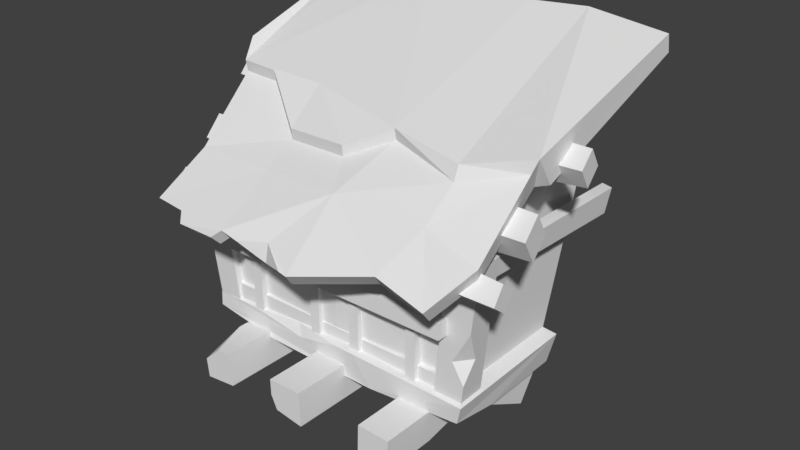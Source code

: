 # Source: Outstick_window_6.blend  (saved by Blender 2.78.0; exported with 4.5.12 LTS)
import bpy
from mathutils import Matrix  # noqa: F401  (used for matrix-valued properties, if any)

bpy.ops.wm.read_factory_settings(use_empty=True)
scene = bpy.context.scene
scene.name = 'Scene'

# ---- collections
col_collection_1 = bpy.data.collections.new('Collection 1'); scene.collection.children.link(col_collection_1)

# ---- world
world_world = bpy.data.worlds.new('World'); scene.world = world_world
world_world.color = (0.05088, 0.05088, 0.05088)
world_world.use_sun_shadow = False
world_world.sun_shadow_jitter_overblur = 0.0
world_world.cycles.sampling_method = 'MANUAL'

# ---- meshes
me_cube_017 = bpy.data.meshes.new('Cube.017')
me_cube_017.from_pydata([(-0.8581, -0.564, 1.543), (-0.8571, -0.4793, 1.47), (-0.8437, -0.4981, 1.634), (-0.8409, -0.4111, 1.561), (-0.5489, -0.5681, 1.537), (-0.5563, -0.4685, 1.451), (-0.5259, -0.4906, 1.642), (-0.5349, -0.3882, 1.557), (-0.8817, -0.3303, 1.753), (-0.8809, -0.2593, 1.691), (-0.8717, -0.275, 1.829), (-0.8696, -0.202, 1.767), (-0.4946, -0.3467, 1.743), (-0.5093, -0.247, 1.658), (-0.4806, -0.2691, 1.85), (-0.4921, -0.1667, 1.765), (-0.861, -0.6797, 1.338), (-0.8556, -0.6234, 1.4), (-0.8629, -0.7441, 1.389), (-0.8567, -0.6879, 1.453), (-0.6113, -0.6774, 1.334), (-0.6092, -0.611, 1.407), (-0.6132, -0.7533, 1.394), (-0.6103, -0.687, 1.47), (-0.02701, -0.9172, 1.305), (-0.3978, -0.8659, 1.353), (-0.8111, -0.7997, 1.327), (-0.3533, -0.3117, 1.789), (-0.7728, -0.2963, 1.77), (-0.7542, -0.6088, 1.485), (-0.3816, -0.6486, 1.511), (-0.0153, -0.6938, 1.533), (-0.7883, 0.3878, 1.989), (-0.3988, 0.3789, 2.018), (0.1241, -0.5086, 1.778), (-0.007361, -0.965, 1.364), (-0.3951, -0.9137, 1.4), (-0.8346, -0.8532, 1.379), (-0.8007, -0.3625, 1.793), (-0.7718, -0.649, 1.553), (-0.3734, -0.6843, 1.578), (0.01559, -0.7318, 1.613), (-0.8139, 0.3578, 2.1), (-0.3978, 0.3445, 2.131), (0.1325, 0.299, 2.12), (-0.8269, -0.2457, 1.854), (-0.8661, 0.3906, 1.973), (-0.8506, -0.278, 1.912), (-0.8922, 0.3607, 2.084), (-0.6619, -0.8285, 1.336), (-0.6676, -0.8799, 1.385), (-0.6304, -0.8646, 1.301), (-0.4269, -0.8969, 1.326), (-0.636, -0.9161, 1.351), (-0.4241, -0.9447, 1.374), (-0.6187, -0.3772, 1.793), (-0.3641, -0.5475, 1.66), (-0.06615, -0.5863, 1.686), (-0.3655, -0.5546, 1.709), (-0.3551, -0.3986, 1.851), (0.1216, -0.5157, 1.827), (-0.6208, -0.3844, 1.842), (-0.8028, -0.3696, 1.842), (-0.06511, -0.5934, 1.734), (-0.6955, -0.5959, 0.7761), (-0.7684, -0.6283, 1.56), (-0.7483, -0.02338, 0.744), (-0.7646, 0.2316, 2.017), (0.4738, -0.5996, 0.7646), (0.5539, -0.6298, 1.619), (0.5196, -0.02338, 0.744), (0.5452, 0.2199, 2.017), (-0.7187, -0.5999, 0.8886), (-0.7212, -0.02462, 0.8998), (0.4934, -0.02462, 0.8998), (0.4952, -0.5923, 0.9082), (-0.7781, -0.008958, 0.8816), (0.5501, -0.008958, 0.8816), (0.5535, -0.6573, 0.8779), (-0.7554, -0.6357, 0.8748), (0.5267, -0.4176, 0.7524), (0.1191, -0.6629, 0.773), (0.532, -0.6492, 0.7968), (-0.6459, -0.1222, 0.7484), (-0.6469, -0.5523, 0.7734), (0.4171, -0.1126, 0.756), (0.4116, -0.4964, 0.7641), (0.1189, -0.5633, 0.7689), (-0.4203, -0.6565, 0.7763), (-0.7507, -0.5897, 0.776), (-0.7524, -0.6417, 0.8127), (0.09269, -0.00645, 0.7428), (0.1059, -0.1067, 0.7521), (0.03271, -0.6684, 0.8997), (-0.09282, -0.6177, 0.9091), (-0.7506, -0.6362, 0.8637), (-0.7522, -0.5148, 0.8726), (-0.6363, -0.6377, 0.8642), (-0.6375, -0.5156, 0.8731), (-0.072, -0.6393, 1.615), (0.4162, -0.6399, 0.8819), (0.5529, -0.5709, 1.489), (0.4157, -0.5164, 0.8905), (0.5429, -0.5619, 1.396), (0.5396, -0.6383, 0.8755), (0.6017, -0.5706, 1.482), (0.539, -0.5155, 0.8841), (0.5908, -0.5616, 1.389), (0.5526, 0.2531, 1.463), (0.5404, 0.2324, 1.353), (0.6019, 0.2429, 1.461), (0.5887, 0.2251, 1.351), (-0.8168, -0.6564, 1.457), (-0.8191, -0.5464, 1.475), (-0.692, -0.5467, 1.476), (-0.6902, -0.6568, 1.458), (0.4805, -0.6596, 1.482), (0.4818, -0.5481, 1.5), (0.6187, -0.5477, 1.492), (0.617, -0.6588, 1.474), (0.254, -0.891, 0.6551), (0.2588, -0.891, 0.7995), (0.2538, -0.529, 0.65), (0.2587, -0.529, 0.7944), (0.3984, -0.891, 0.6503), (0.4032, -0.891, 0.7947), (0.3567, -0.529, 0.6466), (0.403, -0.529, 0.7896), (0.2527, -0.2825, 0.6165), (0.257, -0.2183, 0.7458), (0.3971, -0.2825, 0.6117), (0.4014, -0.2183, 0.741), (0.2475, 0.004171, 0.4607), (0.2516, 0.07956, 0.5839), (0.3919, 0.004171, 0.4559), (0.396, 0.07956, 0.5791), (-0.171, -0.7319, 0.6682), (-0.1744, -0.9172, 0.8236), (-0.131, -0.5399, 0.6647), (-0.1743, -0.5399, 0.8182), (-0.01662, -0.9172, 0.6727), (-0.02006, -0.9172, 0.8271), (-0.0165, -0.5399, 0.6672), (-0.01994, -0.5399, 0.8216), (-0.1701, -0.2764, 0.628), (-0.1732, -0.2077, 0.7663), (-0.0157, -0.2764, 0.6314), (-0.01878, -0.2077, 0.7697), (-0.1664, 0.03016, 0.4614), (-0.1693, 0.1108, 0.5931), (-0.012, 0.03016, 0.4648), (-0.01493, 0.1108, 0.5965), (-0.5734, -0.891, 0.6466), (-0.589, -0.695, 0.7889), (-0.5729, -0.529, 0.6415), (-0.5886, -0.529, 0.7851), (-0.4298, -0.891, 0.6623), (-0.4455, -0.891, 0.8059), (-0.4293, -0.529, 0.6572), (-0.445, -0.529, 0.8008), (-0.5692, -0.2825, 0.6082), (-0.5833, -0.2183, 0.7368), (-0.4256, -0.2825, 0.6239), (-0.4397, -0.2183, 0.7526), (-0.5523, 0.004171, 0.4533), (-0.5657, 0.07956, 0.5758), (-0.4087, 0.004171, 0.469), (-0.4221, 0.07956, 0.5915), (0.5823, -0.6496, 1.206), (0.5512, -0.6414, 0.9654), (0.5003, -0.6449, 1.056), (0.5634, -0.5891, 1.066), (-0.78, -0.6451, 1.127), (-0.7998, -0.6512, 1.304), (-0.7887, -0.6116, 1.205), (-0.7576, -0.6477, 1.192), (-0.05601, -0.6647, 0.8969), (-0.5305, -0.645, 0.8819), (-0.2876, -0.6294, 0.8978), (-0.2634, -0.6533, 0.8495), (-0.1729, -0.9172, 0.7529), (0.399, -0.529, 0.6677), (-0.1457, -0.9172, 0.6921), (0.3976, -0.3865, 0.6258), (-0.1706, -0.457, 0.6525), (0.3983, -0.6418, 0.6478), (-0.5726, -0.5095, 0.6389), (-0.171, -0.6701, 0.6668), (-0.1714, -0.5399, 0.6871), (-0.571, -0.4051, 0.6248), (-0.5745, -0.4752, 0.6562), (-0.5406, -0.4533, 0.6347), (-0.5827, -0.891, 0.7311), (-0.5105, -0.891, 0.7988), (-0.6881, -0.6265, 0.8745), (-0.6881, -0.6265, 0.9535), (-0.6881, -0.5878, 0.9535), (0.4773, -0.6265, 0.8745), (0.4773, -0.6265, 0.9535), (0.4773, -0.5878, 0.9535), (0.4773, -0.6071, 1.233), (0.4773, -0.6071, 1.162), (0.4773, -0.6988, 1.233), (0.4773, -0.6988, 1.162), (-0.6881, -0.6071, 1.233), (-0.6881, -0.6071, 1.162), (-0.6881, -0.6988, 1.233), (-0.6881, -0.6988, 1.162), (-0.1648, -0.6035, 0.8913), (-0.2102, -0.6035, 0.8913), (-0.1648, -0.6433, 0.8913), (-0.2102, -0.6433, 0.8913), (-0.1648, -0.6035, 1.169), (-0.2102, -0.6035, 1.169), (-0.1648, -0.6433, 1.169), (-0.2102, -0.6433, 1.169), (-0.4882, -0.6035, 0.8843), (-0.5336, -0.6035, 0.8843), (-0.4882, -0.6433, 0.8843), (-0.5336, -0.6433, 0.8843), (-0.4882, -0.6035, 1.162), (-0.5336, -0.6035, 1.162), (-0.4882, -0.6433, 1.162), (-0.5336, -0.6433, 1.162), (0.04184, -0.6035, 0.8913), (-0.003566, -0.6035, 0.8913), (0.04184, -0.6433, 0.8913), (-0.003566, -0.6433, 0.8913), (0.04184, -0.6035, 1.169), (-0.003566, -0.6035, 1.169), (0.04184, -0.6433, 1.169), (-0.003566, -0.6433, 1.169), (0.3244, -0.6035, 0.8913), (0.279, -0.6035, 0.8913), (0.3244, -0.6433, 0.8913), (0.279, -0.6433, 0.8913), (0.3244, -0.6035, 1.169), (0.279, -0.6035, 1.169), (0.3244, -0.6433, 1.169), (0.279, -0.6433, 1.169), (-0.7437, -0.6142, 1.176), (0.5248, -0.6112, 1.188), (-0.08295, -0.6279, 1.182), (-0.7187, -0.6034, 0.8886), (0.4952, -0.5959, 0.9082), (-0.09282, -0.6213, 0.9091), (-0.7437, -0.6177, 1.176), (0.5248, -0.6148, 1.188), (-0.08295, -0.6315, 1.182), (0.3195, -0.8271, 1.394), (0.3388, -0.8772, 1.452), (0.4044, -0.6938, 1.533), (0.4353, -0.7318, 1.613), (0.5497, -0.8454, 1.345), (0.5625, -0.8977, 1.403), (0.6614, -0.7277, 1.48), (0.6886, -0.7701, 1.559), (0.4083, -0.3936, 1.761), (0.4529, -0.5971, 1.74), (0.662, -0.4212, 1.721), (0.6943, -0.4959, 1.801), (0.09237, -0.4784, 1.757), (0.3788, 0.3414, 2.127), (0.4532, -0.5723, 1.798), (0.7185, 0.3493, 2.085), (0.7175, -0.4864, 1.86), (0.7159, -0.4063, 1.738), (0.7185, 0.3644, 2.009), (0.7726, -0.6305, 1.627), (0.7717, -0.5739, 1.531), (0.7582, -0.5388, 1.692), (0.7554, -0.4799, 1.595), (0.4635, -0.6365, 1.623), (0.4708, -0.5697, 1.51), (0.4404, -0.5293, 1.697), (0.4494, -0.4595, 1.584), (0.8066, -0.3607, 1.799), (0.8059, -0.312, 1.719), (0.7967, -0.2846, 1.854), (0.7945, -0.234, 1.774), (0.4196, -0.3793, 1.795), (0.4343, -0.3104, 1.684), (0.4151, -0.2648, 1.845), (0.4171, -0.2011, 1.761), (0.7632, -0.7175, 1.397), (0.7578, -0.6611, 1.46), (0.7652, -0.7819, 1.448), (0.759, -0.7257, 1.512), (0.5135, -0.7152, 1.393), (0.5115, -0.6488, 1.467), (0.5155, -0.7911, 1.453), (0.5126, -0.7248, 1.529), (0.3769, 0.3644, 2.009), (0.1836, -0.6988, 1.233), (-0.3859, -0.6988, 1.233), (-0.2371, -0.6988, 1.199), (-0.2342, -0.661, 1.233), (-0.6845, 0.2342, 1.473), (-0.6845, 0.2323, 1.353), (-0.7763, 0.2342, 1.473), (-0.7763, 0.2323, 1.353), (-0.6845, -0.5772, 1.479), (-0.6845, -0.5768, 1.409), (-0.7763, -0.5772, 1.479), (-0.7763, -0.5768, 1.409), (-0.3052, -0.9256, 1.392), (-0.04757, -0.9597, 1.368), (-0.1645, -0.8939, 1.418), (-0.1645, -0.9109, 1.34)], [], [(1, 0, 2, 3), (9, 8, 10, 11), (1, 5, 4, 0), (2, 6, 7, 3), (0, 4, 6, 2), (3, 7, 5, 1), (9, 13, 12, 8), (10, 14, 15, 11), (8, 12, 14, 10), (11, 15, 13, 9), (17, 16, 18, 19), (17, 21, 20, 16), (18, 22, 23, 19), (16, 20, 22, 18), (19, 23, 21, 17), (30, 31, 24, 25), (32, 33, 27, 28), (29, 30, 25, 49, 26), (28, 27, 30, 29), (40, 36, 305, 307, 306, 35, 41), (55, 56, 58, 61), (39, 37, 50, 36, 40), (38, 39, 40, 56, 55), (28, 29, 39, 38), (25, 24, 35, 306, 308, 305, 36), (28, 38, 47, 45), (32, 28, 45, 46), (29, 26, 37, 39), (26, 49, 50, 37), (46, 45, 47, 48), (38, 55, 61, 62), (53, 51, 52, 54), (50, 49, 51, 53), (49, 25, 52, 51), (25, 36, 54, 52), (36, 50, 53, 54), (59, 58, 63, 60), (34, 57, 56, 40, 41), (57, 34, 60, 63), (42, 62, 61, 59, 43), (43, 59, 60, 44), (62, 42, 48, 47), (61, 58, 59), (47, 38, 62), (56, 57, 63, 58), (72, 240, 65, 67, 73), (74, 71, 69, 241, 75), (78, 75, 94, 93), (77, 74, 75, 78), (79, 72, 73, 76), (64, 90, 89), (70, 77, 78, 82, 80), (68, 82, 81), (80, 82, 68), (81, 82, 78, 93), (80, 68, 86), (70, 80, 86, 85), (68, 81, 87, 86), (81, 88, 64, 84, 87), (66, 91, 92, 83), (89, 90, 79, 76, 66), (88, 90, 64), (64, 89, 66, 83, 84), (85, 86, 87, 92), (92, 91, 70, 85), (83, 92, 87, 84), (95, 172, 174, 173, 112, 113, 96), (93, 94, 72, 79, 177, 178, 176), (93, 176, 179, 177, 79, 90, 88, 81), (96, 113, 114, 98), (98, 114, 115, 97), (97, 115, 112, 173, 175, 172, 95), (100, 116, 117, 102), (102, 117, 118, 106), (106, 118, 119, 168, 171, 169, 104), (72, 94, 242, 240), (104, 169, 170, 168, 119, 116, 100), (107, 103, 109, 111), (105, 107, 111, 110), (101, 105, 110, 108), (75, 241, 242, 94), (120, 121, 123, 122), (127, 181, 183, 130, 131), (126, 181, 185), (124, 125, 121, 120), (122, 126, 185, 124, 120), (127, 123, 121, 125), (186, 190, 191), (123, 127, 131, 129), (122, 123, 129, 128), (131, 130, 134, 135), (130, 128, 132, 134), (129, 131, 135, 133), (128, 129, 133, 132), (136, 182, 180), (143, 142, 146, 147), (142, 143, 141, 140), (140, 182, 136), (143, 139, 137, 141), (142, 138, 184, 144, 146), (138, 188, 184), (147, 146, 150, 151), (146, 144, 148, 150), (145, 147, 151, 149), (144, 145, 149, 148), (152, 192, 153, 155, 154), (159, 158, 162, 163), (158, 159, 157, 156), (156, 157, 193, 192, 152), (154, 158, 156, 152), (159, 155, 153, 193, 157), (158, 154, 186, 191, 189, 160, 162), (155, 159, 163, 161), (154, 155, 161, 160, 189, 190, 186), (163, 162, 166, 167), (162, 160, 164, 166), (161, 163, 167, 165), (160, 161, 165, 164), (170, 171, 168), (171, 170, 169), (172, 175, 174), (173, 174, 175), (178, 179, 176), (179, 178, 177), (185, 181, 127, 125, 124), (180, 182, 140, 141, 137), (136, 180, 137, 139, 188, 187), (187, 188, 138), (183, 126, 122, 128, 130), (189, 191, 190), (183, 181, 126), (187, 138, 142, 140, 136), (184, 188, 139, 145, 144), (192, 193, 153), (207, 206, 204, 205), (200, 204, 206, 294, 296, 293, 202), (197, 198, 195, 194), (199, 196, 195, 198), (203, 202, 293, 295, 294, 206, 207), (201, 200, 202, 203), (205, 201, 203, 207), (208, 212, 214, 210), (211, 210, 214, 215), (213, 209, 211, 215), (216, 220, 222, 218), (219, 218, 222, 223), (221, 217, 219, 223), (224, 228, 230, 226), (227, 226, 230, 231), (229, 225, 227, 231), (232, 236, 238, 234), (235, 234, 238, 239), (237, 233, 235, 239), (240, 242, 99, 65), (242, 241, 69, 99), (243, 245, 248, 246), (244, 247, 248, 245), (35, 24, 249, 250), (252, 250, 254, 256), (249, 251, 255, 253), (250, 252, 41, 35), (24, 31, 251, 249), (250, 249, 253, 254), (253, 255, 256, 254), (256, 255, 259, 260), (252, 256, 260, 258), (255, 251, 257, 259), (261, 257, 251, 31), (27, 261, 31, 30), (41, 252, 258, 34), (44, 60, 263, 262), (60, 34, 258, 263), (262, 263, 265, 264), (260, 265, 263, 258), (264, 265, 266, 267), (265, 260, 259, 266), (269, 268, 272, 273), (270, 271, 275, 274), (268, 270, 274, 272), (271, 269, 273, 275), (277, 276, 280, 281), (278, 279, 283, 282), (276, 278, 282, 280), (279, 277, 281, 283), (285, 284, 288, 289), (286, 287, 291, 290), (284, 286, 290, 288), (287, 285, 289, 291), (268, 269, 271, 270), (284, 285, 287, 286), (276, 277, 279, 278), (259, 257, 266), (292, 267, 266, 257), (307, 308, 306), (296, 295, 293), (295, 296, 294), (308, 307, 305), (300, 304, 303, 299), (299, 303, 301, 297), (298, 302, 304, 300)])
_uv = me_cube_017.uv_layers.new(name='UVMap')
_uv.uv.foreach_set('vector', [0.03088, 0.9726, 0.03088, 0.9726, 0.03088, 0.9726, 0.03088, 0.9726, 0.03088, 0.9726, 0.03088, 0.9726, 0.03088, 0.9726, 0.03088, 0.9726, 0.03088, 0.9726, 0.03088, 0.9726, 0.03088, 0.9726, 0.03088, 0.9726, 0.03088, 0.9726, 0.03088, 0.9726, 0.03088, 0.9726, 0.03088, 0.9726, 0.03088, 0.9726, 0.03088, 0.9726, 0.03088, 0.9726, 0.03088, 0.9726, 0.03088, 0.9726, 0.03088, 0.9726, 0.03088, 0.9726, 0.03088, 0.9726, 0.03088, 0.9726, 0.03088, 0.9726, 0.03088, 0.9726, 0.03088, 0.9726, 0.03088, 0.9726, 0.03088, 0.9726, 0.03088, 0.9726, 0.03088, 0.9726, 0.03088, 0.9726, 0.03088, 0.9726, 0.03088, 0.9726, 0.03088, 0.9726, 0.03088, 0.9726, 0.03088, 0.9726, 0.03088, 0.9726, 0.03088, 0.9726, 0.03088, 0.9726, 0.03088, 0.9726, 0.03088, 0.9726, 0.03088, 0.9726, 0.03088, 0.9726, 0.03088, 0.9726, 0.03088, 0.9726, 0.03088, 0.9726, 0.03088, 0.9726, 0.03088, 0.9726, 0.03088, 0.9726, 0.03088, 0.9726, 0.03088, 0.9726, 0.03088, 0.9726, 0.03088, 0.9726, 0.03088, 0.9726, 0.03088, 0.9726, 0.03088, 0.9726, 0.03088, 0.9726, 0.03088, 0.9726, 0.7697, 0.05925, 0.8062, 0.05758, 0.8053, 0.02602, 0.7684, 0.0326, 0.7282, 0.1519, 0.7669, 0.1535, 0.7721, 0.1027, 0.7304, 0.1022, 0.7327, 0.06029, 0.7697, 0.05925, 0.7684, 0.0326, 0.7421, 0.03414, 0.7273, 0.0356, 0.7304, 0.1022, 0.7721, 0.1027, 0.7697, 0.05925, 0.7327, 0.06029, 0.03027, 0.9926, 0.03027, 0.9926, 0.03027, 0.9926, 0.03027, 0.9926, 0.03027, 0.9926, 0.03027, 0.9926, 0.03027, 0.9926, 0.04096, 0.9929, 0.04096, 0.9929, 0.04096, 0.9929, 0.04096, 0.9929, 0.03027, 0.9926, 0.03027, 0.9926, 0.03027, 0.9926, 0.03027, 0.9926, 0.03027, 0.9926, 0.03027, 0.9926, 0.03027, 0.9926, 0.03027, 0.9926, 0.03027, 0.9926, 0.03027, 0.9926, 0.04096, 0.9929, 0.04096, 0.9929, 0.04096, 0.9929, 0.04096, 0.9929, 0.04096, 0.9929, 0.04096, 0.9929, 0.04096, 0.9929, 0.04096, 0.9929, 0.04096, 0.9929, 0.04096, 0.9929, 0.04096, 0.9929, 0.04096, 0.9929, 0.04096, 0.9929, 0.04096, 0.9929, 0.04096, 0.9929, 0.7293, 0.1764, 0.7252, 0.133, 0.7186, 0.1471, 0.7181, 0.1776, 0.04096, 0.9929, 0.04096, 0.9929, 0.04096, 0.9929, 0.04096, 0.9929, 0.04096, 0.9929, 0.04096, 0.9929, 0.04096, 0.9929, 0.04096, 0.9929, 0.04096, 0.9929, 0.04096, 0.9929, 0.04096, 0.9929, 0.04096, 0.9929, 0.04096, 0.9929, 0.04096, 0.9929, 0.04096, 0.9929, 0.04096, 0.9929, 0.04096, 0.9929, 0.04096, 0.9929, 0.04096, 0.9929, 0.04096, 0.9929, 0.04096, 0.9929, 0.04096, 0.9929, 0.04096, 0.9929, 0.04096, 0.9929, 0.737, 0.06687, 0.7734, 0.05803, 0.7684, 0.05553, 0.7398, 0.06074, 0.04096, 0.9929, 0.04096, 0.9929, 0.04096, 0.9929, 0.04096, 0.9929, 0.03027, 0.9926, 0.03027, 0.9926, 0.03027, 0.9926, 0.03027, 0.9926, 0.03027, 0.9926, 0.03027, 0.9926, 0.03027, 0.9926, 0.03027, 0.9926, 0.03027, 0.9926, 0.03027, 0.9926, 0.03027, 0.9926, 0.03027, 0.9926, 0.03027, 0.9926, 0.04096, 0.9929, 0.04096, 0.9929, 0.04096, 0.9929, 0.04096, 0.9929, 0.03027, 0.9926, 0.03027, 0.9926, 0.03027, 0.9926, 0.03027, 0.9926, 0.03027, 0.9926, 0.03027, 0.9926, 0.03027, 0.9926, 0.03027, 0.9926, 0.03027, 0.9926, 0.03027, 0.9926, 0.03027, 0.9926, 0.03027, 0.9926, 0.03027, 0.9926, 0.03027, 0.9926, 0.03027, 0.9926, 0.03027, 0.9926, 0.03027, 0.9926, 0.03027, 0.9926, 0.03027, 0.9926, 0.04096, 0.9929, 0.04096, 0.9929, 0.04096, 0.9929, 0.04096, 0.9929, 0.9089, 0.0582, 0.9074, 0.08816, 0.9059, 0.1177, 0.973, 0.1083, 0.9689, 0.05937, 0.9689, 0.05937, 0.9718, 0.1084, 0.9057, 0.1181, 0.9077, 0.08938, 0.9096, 0.06024, 0.04062, 0.9707, 0.04062, 0.9707, 0.04062, 0.9707, 0.04062, 0.9707, 0.04062, 0.9707, 0.04062, 0.9707, 0.04062, 0.9707, 0.04062, 0.9707, 0.04062, 0.9707, 0.04062, 0.9707, 0.04062, 0.9707, 0.04062, 0.9707, 0.04062, 0.9707, 0.04062, 0.9707, 0.04062, 0.9707, 0.04062, 0.9707, 0.04062, 0.9707, 0.04062, 0.9707, 0.04062, 0.9707, 0.04062, 0.9707, 0.04062, 0.9707, 0.04062, 0.9707, 0.04062, 0.9707, 0.04062, 0.9707, 0.04062, 0.9707, 0.04062, 0.9707, 0.04043, 0.9707, 0.04043, 0.9707, 0.04043, 0.9707, 0.04043, 0.9707, 0.04062, 0.9707, 0.04062, 0.9707, 0.04062, 0.9707, 0.04062, 0.9707, 0.04062, 0.9707, 0.04062, 0.9707, 0.04062, 0.9707, 0.04062, 0.9707, 0.04062, 0.9707, 0.04062, 0.9707, 0.04062, 0.9707, 0.04062, 0.9707, 0.04062, 0.9707, 0.04062, 0.9707, 0.04062, 0.9707, 0.04062, 0.9707, 0.04062, 0.9707, 0.04062, 0.9707, 0.04062, 0.9707, 0.04062, 0.9707, 0.04062, 0.9707, 0.04062, 0.9707, 0.04062, 0.9707, 0.04062, 0.9707, 0.04062, 0.9707, 0.04062, 0.9707, 0.04062, 0.9707, 0.04062, 0.9707, 0.04062, 0.9707, 0.04062, 0.9707, 0.04062, 0.9707, 0.04062, 0.9707, 0.04062, 0.9707, 0.927, 0.03338, 0.9262, 0.08636, 0.8858, 0.0956, 0.884, 0.03256, 0.04062, 0.9707, 0.04062, 0.9707, 0.04062, 0.9707, 0.04062, 0.9707, 0.7802, 0.0347, 0.884, 0.03256, 0.8858, 0.0956, 0.7801, 0.09408, 0.02673, 0.9717, 0.02673, 0.9717, 0.02673, 0.9717, 0.02673, 0.9717, 0.02673, 0.9717, 0.02673, 0.9717, 0.02673, 0.9717, 0.04062, 0.9707, 0.04062, 0.9707, 0.04062, 0.9707, 0.04062, 0.9707, 0.04062, 0.9707, 0.04062, 0.9707, 0.04062, 0.9707, 0.04043, 0.9707, 0.04043, 0.9707, 0.04043, 0.9707, 0.04043, 0.9707, 0.04043, 0.9707, 0.04043, 0.9707, 0.04043, 0.9707, 0.04043, 0.9707, 0.02673, 0.9717, 0.02673, 0.9717, 0.02673, 0.9717, 0.02673, 0.9717, 0.02673, 0.9717, 0.02673, 0.9717, 0.02673, 0.9717, 0.02673, 0.9717, 0.02673, 0.9717, 0.02673, 0.9717, 0.02673, 0.9717, 0.02673, 0.9717, 0.02673, 0.9717, 0.02673, 0.9717, 0.02673, 0.9717, 0.03088, 0.9726, 0.03088, 0.9726, 0.03088, 0.9726, 0.03088, 0.9726, 0.03088, 0.9726, 0.03088, 0.9726, 0.03088, 0.9726, 0.03088, 0.9726, 0.03088, 0.9726, 0.03088, 0.9726, 0.03088, 0.9726, 0.03088, 0.9726, 0.03088, 0.9726, 0.03088, 0.9726, 0.03088, 0.9726, 0.04062, 0.9196, 0.04062, 0.9196, 0.04062, 0.9196, 0.04062, 0.9196, 0.03088, 0.9726, 0.03088, 0.9726, 0.03088, 0.9726, 0.03088, 0.9726, 0.03088, 0.9726, 0.03088, 0.9726, 0.03088, 0.9726, 0.03088, 0.9726, 0.03088, 0.9726, 0.03088, 0.9726, 0.03088, 0.9726, 0.03088, 0.9726, 0.03088, 0.9726, 0.03088, 0.9726, 0.03088, 0.9726, 0.03088, 0.9726, 0.03088, 0.9726, 0.03088, 0.9726, 0.03088, 0.9726, 0.04062, 0.9196, 0.04062, 0.9196, 0.04062, 0.9196, 0.04062, 0.9196, 0.03723, 0.9729, 0.03723, 0.9729, 0.03723, 0.9729, 0.03723, 0.9729, 0.03723, 0.9729, 0.03723, 0.9729, 0.03723, 0.9729, 0.03723, 0.9729, 0.03723, 0.9729, 0.03723, 0.9729, 0.03723, 0.9729, 0.03723, 0.9729, 0.03723, 0.9729, 0.03723, 0.9729, 0.03723, 0.9729, 0.03723, 0.9729, 0.03723, 0.9729, 0.03723, 0.9729, 0.03723, 0.9729, 0.03723, 0.9729, 0.03723, 0.9729, 0.03088, 0.9726, 0.03088, 0.9726, 0.03088, 0.9726, 0.03088, 0.9726, 0.03088, 0.9726, 0.03088, 0.9726, 0.03088, 0.9726, 0.03088, 0.9726, 0.03088, 0.9726, 0.03088, 0.9726, 0.03088, 0.9726, 0.03723, 0.9729, 0.03723, 0.9729, 0.03723, 0.9729, 0.03723, 0.9729, 0.03723, 0.9729, 0.03723, 0.9729, 0.03723, 0.9729, 0.03723, 0.9729, 0.03723, 0.9729, 0.03723, 0.9729, 0.03723, 0.9729, 0.03723, 0.9729, 0.03723, 0.9729, 0.03723, 0.9729, 0.03723, 0.9729, 0.03723, 0.9729, 0.03723, 0.9729, 0.03723, 0.9729, 0.03723, 0.9729, 0.03723, 0.9729, 0.02576, 0.9726, 0.02576, 0.9726, 0.02576, 0.9726, 0.02576, 0.9726, 0.02576, 0.9726, 0.02576, 0.9726, 0.02576, 0.9726, 0.02576, 0.9726, 0.02576, 0.9726, 0.02576, 0.9726, 0.02576, 0.9726, 0.02576, 0.9726, 0.02576, 0.9726, 0.02576, 0.9726, 0.02576, 0.9726, 0.02576, 0.9726, 0.02576, 0.9726, 0.02576, 0.9726, 0.02576, 0.9726, 0.02576, 0.9726, 0.02576, 0.9726, 0.02576, 0.9726, 0.02576, 0.9726, 0.02576, 0.9726, 0.02576, 0.9726, 0.02576, 0.9726, 0.02576, 0.9726, 0.02576, 0.9726, 0.02576, 0.9726, 0.02576, 0.9726, 0.02576, 0.9726, 0.02576, 0.9726, 0.02576, 0.9726, 0.02576, 0.9726, 0.02576, 0.9726, 0.02576, 0.9726, 0.02576, 0.9726, 0.02576, 0.9726, 0.02576, 0.9726, 0.02576, 0.9726, 0.02576, 0.9726, 0.02576, 0.9726, 0.03088, 0.9726, 0.03088, 0.9726, 0.03088, 0.9726, 0.03088, 0.9726, 0.03088, 0.9726, 0.03088, 0.9726, 0.03088, 0.9726, 0.03088, 0.9726, 0.03088, 0.9726, 0.03088, 0.9726, 0.03088, 0.9726, 0.03088, 0.9726, 0.03088, 0.9726, 0.03088, 0.9726, 0.03088, 0.9726, 0.03088, 0.9726, 0.03088, 0.9726, 0.03088, 0.9726, 0.03088, 0.9726, 0.03088, 0.9726, 0.03088, 0.9726, 0.03088, 0.9726, 0.03088, 0.9726, 0.03088, 0.9726, 0.03088, 0.9726, 0.03088, 0.9726, 0.03088, 0.9726, 0.03088, 0.9726, 0.03088, 0.9726, 0.03088, 0.9726, 0.03088, 0.9726, 0.03088, 0.9726, 0.03088, 0.9726, 0.03088, 0.9726, 0.03088, 0.9726, 0.03088, 0.9726, 0.03088, 0.9726, 0.03088, 0.9726, 0.03088, 0.9726, 0.03088, 0.9726, 0.03088, 0.9726, 0.03088, 0.9726, 0.03088, 0.9726, 0.03088, 0.9726, 0.03088, 0.9726, 0.03088, 0.9726, 0.03088, 0.9726, 0.03088, 0.9726, 0.03088, 0.9726, 0.03088, 0.9726, 0.03088, 0.9726, 0.03088, 0.9726, 0.03088, 0.9726, 0.03088, 0.9726, 0.03088, 0.9726, 0.03088, 0.9726, 0.03088, 0.9726, 0.03088, 0.9726, 0.03088, 0.9726, 0.03088, 0.9726, 0.03088, 0.9726, 0.03088, 0.9726, 0.03088, 0.9726, 0.03088, 0.9726, 0.03088, 0.9726, 0.03088, 0.9726, 0.03088, 0.9726, 0.02673, 0.9717, 0.02673, 0.9717, 0.02673, 0.9717, 0.02673, 0.9717, 0.02673, 0.9717, 0.02673, 0.9717, 0.04062, 0.9707, 0.04062, 0.9707, 0.04062, 0.9707, 0.04062, 0.9707, 0.04062, 0.9707, 0.04062, 0.9707, 0.03723, 0.9729, 0.03723, 0.9729, 0.03723, 0.9729, 0.03723, 0.9729, 0.03723, 0.9729, 0.02576, 0.9726, 0.02576, 0.9726, 0.02576, 0.9726, 0.02576, 0.9726, 0.02576, 0.9726, 0.02576, 0.9726, 0.02576, 0.9726, 0.02576, 0.9726, 0.02576, 0.9726, 0.02576, 0.9726, 0.02576, 0.9726, 0.02576, 0.9726, 0.02576, 0.9726, 0.02576, 0.9726, 0.03723, 0.9729, 0.03723, 0.9729, 0.03723, 0.9729, 0.03723, 0.9729, 0.03723, 0.9729, 0.03088, 0.9726, 0.03088, 0.9726, 0.03088, 0.9726, 0.03723, 0.9729, 0.03723, 0.9729, 0.03723, 0.9729, 0.02576, 0.9726, 0.02576, 0.9726, 0.02576, 0.9726, 0.02576, 0.9726, 0.02576, 0.9726, 0.02576, 0.9726, 0.02576, 0.9726, 0.02576, 0.9726, 0.02576, 0.9726, 0.02576, 0.9726, 0.03088, 0.9726, 0.03088, 0.9726, 0.03088, 0.9726, 0.0393, 0.9711, 0.0393, 0.9711, 0.0393, 0.9711, 0.0393, 0.9711, 0.03778, 0.9723, 0.03778, 0.9723, 0.03778, 0.9723, 0.03778, 0.9723, 0.03778, 0.9723, 0.03778, 0.9723, 0.03778, 0.9723, 0.03778, 0.9723, 0.03778, 0.9723, 0.03778, 0.9723, 0.03778, 0.9723, 0.03778, 0.9723, 0.03778, 0.9723, 0.03778, 0.9723, 0.03778, 0.9723, 0.03778, 0.9723, 0.03778, 0.9723, 0.03778, 0.9723, 0.03778, 0.9723, 0.03778, 0.9723, 0.03778, 0.9723, 0.03778, 0.9723, 0.0393, 0.9711, 0.0393, 0.9711, 0.0393, 0.9711, 0.0393, 0.9711, 0.03778, 0.9723, 0.03778, 0.9723, 0.03778, 0.9723, 0.03778, 0.9723, 0.03778, 0.9723, 0.03778, 0.9723, 0.03778, 0.9723, 0.03778, 0.9723, 0.03778, 0.9723, 0.03778, 0.9723, 0.03778, 0.9723, 0.03778, 0.9723, 0.03778, 0.9723, 0.03778, 0.9723, 0.03778, 0.9723, 0.03778, 0.9723, 0.03778, 0.9723, 0.03778, 0.9723, 0.03778, 0.9723, 0.03778, 0.9723, 0.03778, 0.9723, 0.03778, 0.9723, 0.03778, 0.9723, 0.03778, 0.9723, 0.03778, 0.9723, 0.03778, 0.9723, 0.03778, 0.9723, 0.03778, 0.9723, 0.03778, 0.9723, 0.03778, 0.9723, 0.03778, 0.9723, 0.03778, 0.9723, 0.03778, 0.9723, 0.03778, 0.9723, 0.03778, 0.9723, 0.03778, 0.9723, 0.03778, 0.9723, 0.03778, 0.9723, 0.03778, 0.9723, 0.03778, 0.9723, 0.03778, 0.9723, 0.03778, 0.9723, 0.03778, 0.9723, 0.03778, 0.9723, 0.03778, 0.9723, 0.03778, 0.9723, 0.03778, 0.9723, 0.03778, 0.9723, 0.03778, 0.9723, 0.03778, 0.9723, 0.03778, 0.9723, 0.03778, 0.9723, 0.8007, 0.09842, 0.8584, 0.09848, 0.8596, 0.1249, 0.7988, 0.1232, 0.8584, 0.09848, 0.9115, 0.09842, 0.9143, 0.1225, 0.8596, 0.1249, 0.3807, 0.2178, 0.4436, 0.2771, 0.4197, 0.3062, 0.3519, 0.2452, 0.5045, 0.3307, 0.482, 0.3623, 0.4197, 0.3062, 0.4436, 0.2771, 0.04096, 0.9929, 0.04096, 0.9929, 0.04096, 0.9929, 0.04096, 0.9929, 0.03027, 0.9926, 0.03027, 0.9926, 0.03027, 0.9926, 0.03027, 0.9926, 0.8396, 0.03891, 0.8479, 0.05804, 0.8734, 0.05232, 0.8625, 0.03468, 0.03027, 0.9926, 0.03027, 0.9926, 0.03027, 0.9926, 0.03027, 0.9926, 0.8053, 0.02602, 0.8062, 0.05758, 0.8479, 0.05804, 0.8396, 0.03891, 0.04096, 0.9929, 0.04096, 0.9929, 0.04096, 0.9929, 0.04096, 0.9929, 0.04096, 0.9929, 0.04096, 0.9929, 0.04096, 0.9929, 0.04096, 0.9929, 0.04096, 0.9929, 0.04096, 0.9929, 0.04096, 0.9929, 0.04096, 0.9929, 0.03027, 0.9926, 0.03027, 0.9926, 0.03027, 0.9926, 0.03027, 0.9926, 0.8734, 0.05232, 0.8479, 0.05804, 0.8478, 0.09541, 0.8731, 0.09107, 0.8166, 0.0883, 0.8478, 0.09541, 0.8479, 0.05804, 0.8062, 0.05758, 0.7721, 0.1027, 0.8166, 0.0883, 0.8062, 0.05758, 0.7697, 0.05925, 0.03027, 0.9926, 0.03027, 0.9926, 0.03027, 0.9926, 0.03027, 0.9926, 0.03027, 0.9926, 0.03027, 0.9926, 0.03027, 0.9926, 0.03027, 0.9926, 0.04096, 0.9929, 0.04096, 0.9929, 0.04096, 0.9929, 0.04096, 0.9929, 0.03027, 0.9926, 0.03027, 0.9926, 0.03027, 0.9926, 0.03027, 0.9926, 0.04096, 0.9929, 0.04096, 0.9929, 0.04096, 0.9929, 0.04096, 0.9929, 0.04096, 0.9929, 0.04096, 0.9929, 0.04096, 0.9929, 0.04096, 0.9929, 0.04096, 0.9929, 0.04096, 0.9929, 0.04096, 0.9929, 0.04096, 0.9929, 0.03088, 0.9726, 0.03088, 0.9726, 0.03088, 0.9726, 0.03088, 0.9726, 0.03088, 0.9726, 0.03088, 0.9726, 0.03088, 0.9726, 0.03088, 0.9726, 0.03088, 0.9726, 0.03088, 0.9726, 0.03088, 0.9726, 0.03088, 0.9726, 0.03088, 0.9726, 0.03088, 0.9726, 0.03088, 0.9726, 0.03088, 0.9726, 0.03088, 0.9726, 0.03088, 0.9726, 0.03088, 0.9726, 0.03088, 0.9726, 0.03088, 0.9726, 0.03088, 0.9726, 0.03088, 0.9726, 0.03088, 0.9726, 0.03088, 0.9726, 0.03088, 0.9726, 0.03088, 0.9726, 0.03088, 0.9726, 0.03088, 0.9726, 0.03088, 0.9726, 0.03088, 0.9726, 0.03088, 0.9726, 0.03088, 0.9726, 0.03088, 0.9726, 0.03088, 0.9726, 0.03088, 0.9726, 0.03088, 0.9726, 0.03088, 0.9726, 0.03088, 0.9726, 0.03088, 0.9726, 0.03088, 0.9726, 0.03088, 0.9726, 0.03088, 0.9726, 0.03088, 0.9726, 0.03088, 0.9726, 0.03088, 0.9726, 0.03088, 0.9726, 0.03088, 0.9726, 0.03088, 0.9726, 0.03088, 0.9726, 0.03088, 0.9726, 0.03088, 0.9726, 0.03088, 0.9726, 0.03088, 0.9726, 0.03088, 0.9726, 0.03088, 0.9726, 0.03088, 0.9726, 0.03088, 0.9726, 0.03088, 0.9726, 0.03088, 0.9726, 0.8731, 0.09107, 0.8478, 0.09541, 0.8784, 0.0933, 0.844, 0.1527, 0.8779, 0.153, 0.8784, 0.0933, 0.8478, 0.09541, 0.03027, 0.9926, 0.04096, 0.9929, 0.03027, 0.9926, 0.03778, 0.9723, 0.03778, 0.9723, 0.03778, 0.9723, 0.03778, 0.9723, 0.03778, 0.9723, 0.03778, 0.9723, 0.04096, 0.9929, 0.03027, 0.9926, 0.04096, 0.9929, 0.0393, 0.9711, 0.0393, 0.9711, 0.0393, 0.9711, 0.0393, 0.9711, 0.0393, 0.9711, 0.0393, 0.9711, 0.0393, 0.9711, 0.0393, 0.9711, 0.0393, 0.9711, 0.0393, 0.9711, 0.0393, 0.9711, 0.0393, 0.9711])
me_cube_017.use_remesh_preserve_volume = False
me_cube_017.use_remesh_preserve_attributes = False
me_cube_017.use_mirror_vertex_groups = False
me_cube_017.update()

# ---- objects
ob_cube_005 = bpy.data.objects.new('Cube.005', me_cube_017)

# ---- transforms, parenting, visibility, modifiers, constraints
ob_cube_005.location = (0.04895, -0.9645, 0.6682)
ob_cube_005.scale = (1.37, 1.37, 1.37)
ob_cube_005.lineart.crease_threshold = 0.0

# ---- collection membership
col_collection_1.objects.link(ob_cube_005)

# ---- scene / render settings (as saved in the file)
scene.frame_start = 1; scene.frame_end = 250; scene.frame_set(40)
scene.render.engine = 'BLENDER_EEVEE_NEXT'
scene.render.resolution_percentage = 50
scene.render.dither_intensity = 0.0
scene.cycles.use_denoising = False
scene.cycles.samples = 128
scene.cycles.sampling_pattern = 'TABULATED_SOBOL'
scene.cycles.light_sampling_threshold = 0.0
scene.cycles.use_adaptive_sampling = False
scene.cycles.use_light_tree = False
scene.cycles.blur_glossy = 0.0
scene.cycles.sample_clamp_indirect = 0.0
scene.view_settings.view_transform = 'Standard'
bpy.context.view_layer.update()

# ---- added for rendering (the .blend has no active camera and no usable light): camera, sun
cam_auto = bpy.data.cameras.new('AutoCamera')
cam_auto.lens = 50.0
cam_auto.sensor_width = 36.0
cam_auto.clip_end = 1000.0
ob_auto_camera = bpy.data.objects.new('AutoCamera', cam_auto)
scene.collection.objects.link(ob_auto_camera)
ob_auto_camera.location = (3.47071, -5.53439, 5.2228)
ob_auto_camera.rotation_euler = (1.09748, -7.21219e-08, 0.694738)
scene.camera = ob_auto_camera
light_auto_sun = bpy.data.lights.new('AutoSun', 'SUN')
light_auto_sun.energy = 3.0
light_auto_sun.angle = 0.0523599
ob_auto_sun = bpy.data.objects.new('AutoSun', light_auto_sun)
scene.collection.objects.link(ob_auto_sun)
ob_auto_sun.rotation_euler = (0.872665, 0.174533, 0.523599)
bpy.context.view_layer.update()
